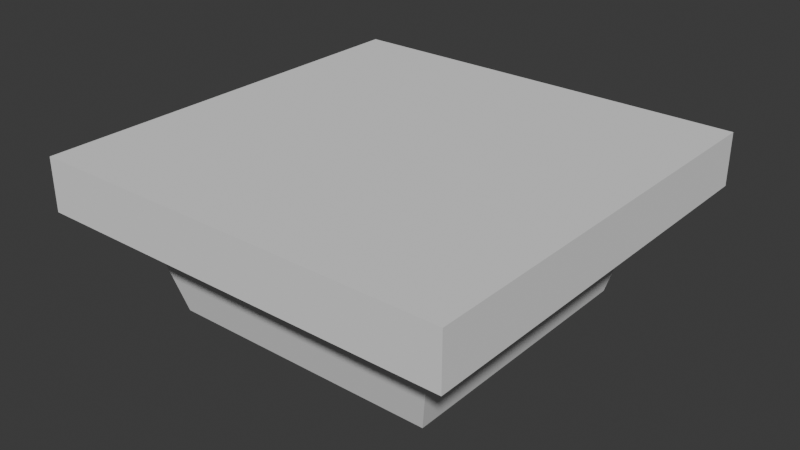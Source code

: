 # Source: rumba_2.blend  (saved by Blender 5.2.45; exported with 4.5.12 LTS)
import bpy
from mathutils import Matrix  # noqa: F401  (used for matrix-valued properties, if any)

bpy.ops.wm.read_factory_settings(use_empty=True)
scene = bpy.context.scene
scene.name = 'Scene'

# ---- collections
col_collection = bpy.data.collections.new('Collection'); scene.collection.children.link(col_collection)

# ---- world
world_world = bpy.data.worlds.new('World'); scene.world = world_world
world_world.use_nodes = True; world_world.node_tree.nodes.clear()
_N = world_world.node_tree.nodes; _L = world_world.node_tree.links
n0 = _N.new('ShaderNodeOutputWorld'); n0.name = 'World Output'; n0.location = (200, 100)
n1 = _N.new('ShaderNodeBackground'); n1.name = 'Background'; n1.location = (-200, 100)
n1.inputs[0].default_value = (0.05088, 0.05088, 0.05088, 1.0)
_L.new(n1.outputs[0], n0.inputs[0])
n0.is_active_output = True
world_world.color = (0.05088, 0.05088, 0.05088)
world_world.sun_shadow_jitter_overblur = 0.0

# ---- meshes
me_plane_001 = bpy.data.meshes.new('Plane.001')
me_plane_001.from_pydata([(-0.75, -0.75, 0.0), (0.75, -0.75, 0.0), (-0.75, 0.75, 0.0), (0.75, 0.75, 0.0), (-1.0, 1.0, 0.5), (-1.0, -1.0, 0.5), (1.0, -1.0, 0.5), (1.0, 1.0, 0.5), (-1.0, 1.0, 0.0), (-1.0, -1.0, 0.0), (1.0, -1.0, 0.0), (1.0, 1.0, 0.0), (-0.65, 0.65, -1.0), (-0.65, -0.65, -1.0), (0.65, -0.65, -1.0), (0.65, 0.65, -1.0), (-0.75, 0.75, -0.2), (-0.75, -0.75, -0.2), (0.75, -0.75, -0.2), (0.75, 0.75, -0.2)], [], [(3, 1, 18, 19), (5, 6, 7, 4), (11, 8, 4, 7), (9, 10, 6, 5), (10, 11, 7, 6), (8, 9, 5, 4), (2, 0, 9, 8), (0, 1, 10, 9), (1, 3, 11, 10), (3, 2, 8, 11), (13, 12, 15, 14), (0, 2, 16, 17), (2, 3, 19, 16), (1, 0, 17, 18), (12, 13, 17, 16), (13, 14, 18, 17), (14, 15, 19, 18), (15, 12, 16, 19)])
_uv = me_plane_001.uv_layers.new(name='UVMap')
_uv.uv.foreach_set('vector', [0.875, 0.875, 0.875, 0.125, 0.875, 0.125, 0.875, 0.875, 0.0, 0.0, 1.0, 0.0, 1.0, 1.0, 0.0, 1.0, 1.0, 1.0, 0.0, 1.0, 0.0, 1.0, 1.0, 1.0, 0.0, 0.0, 1.0, 0.0, 1.0, 0.0, 0.0, 0.0, 1.0, 0.0, 1.0, 1.0, 1.0, 1.0, 1.0, 0.0, 0.0, 1.0, 0.0, 0.0, 0.0, 0.0, 0.0, 1.0, 0.125, 0.875, 0.125, 0.125, 0.0, 0.0, 0.0, 1.0, 0.125, 0.125, 0.875, 0.125, 1.0, 0.0, 0.0, 0.0, 0.875, 0.125, 0.875, 0.875, 1.0, 1.0, 1.0, 0.0, 0.875, 0.875, 0.125, 0.875, 0.0, 1.0, 1.0, 1.0, 0.175, 0.175, 0.175, 0.825, 0.825, 0.825, 0.825, 0.175, 0.125, 0.125, 0.125, 0.875, 0.125, 0.875, 0.125, 0.125, 0.125, 0.875, 0.875, 0.875, 0.875, 0.875, 0.125, 0.875, 0.875, 0.125, 0.125, 0.125, 0.125, 0.125, 0.875, 0.125, 0.175, 0.825, 0.175, 0.175, 0.125, 0.125, 0.125, 0.875, 0.175, 0.175, 0.825, 0.175, 0.875, 0.125, 0.125, 0.125, 0.825, 0.175, 0.825, 0.825, 0.875, 0.875, 0.875, 0.125, 0.825, 0.825, 0.175, 0.825, 0.125, 0.875, 0.875, 0.875])
me_plane_001.update()

# ---- objects
ob_plane = bpy.data.objects.new('Plane', me_plane_001)

# ---- transforms, parenting, visibility, modifiers, constraints
ob_plane.location = (0.0, 0.0, 0.0)
ob_plane.scale = (2.0, 2.0, 1.0)

# ---- collection membership
col_collection.objects.link(ob_plane)

# ---- scene / render settings (as saved in the file)
scene.frame_start = 1; scene.frame_end = 250; scene.frame_set(1)
scene.render.engine = 'BLENDER_EEVEE_NEXT'
scene.render.bake_bias = 0.0
scene.render.bake_samples = 0
scene.render.compositor_device = 'GPU'
scene.eevee.use_volume_custom_range = False
scene.eevee.fast_gi_thickness_near = 0.1
scene.eevee.fast_gi_thickness_far = 0.0
scene.eevee.ray_tracing_options.screen_trace_thickness = 0.1
bpy.context.view_layer.update()

# ---- added for rendering (the .blend has no active camera and no usable light): camera, sun
cam_auto = bpy.data.cameras.new('AutoCamera')
cam_auto.lens = 50.0
cam_auto.sensor_width = 36.0
cam_auto.clip_end = 1000.0
ob_auto_camera = bpy.data.objects.new('AutoCamera', cam_auto)
scene.collection.objects.link(ob_auto_camera)
ob_auto_camera.location = (5.41474, -6.49769, 4.08179)
ob_auto_camera.rotation_euler = (1.09748, -7.21219e-08, 0.694738)
scene.camera = ob_auto_camera
light_auto_sun = bpy.data.lights.new('AutoSun', 'SUN')
light_auto_sun.energy = 3.0
light_auto_sun.angle = 0.0523599
ob_auto_sun = bpy.data.objects.new('AutoSun', light_auto_sun)
scene.collection.objects.link(ob_auto_sun)
ob_auto_sun.rotation_euler = (0.872665, 0.174533, 0.523599)
bpy.context.view_layer.update()
